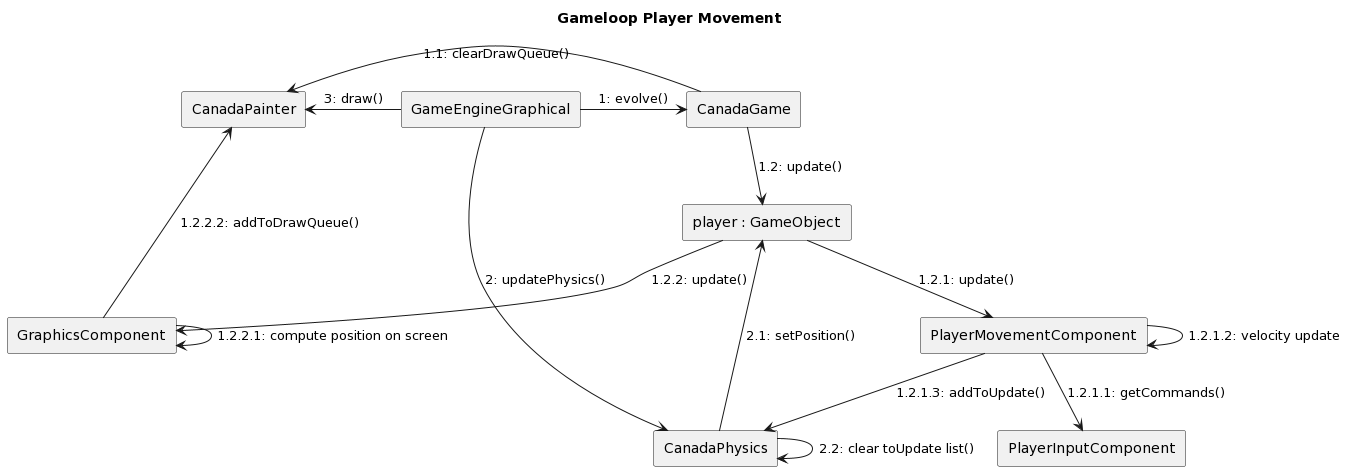

The diagram above was rendered by PlantUML. Its source (embedded in the PNG):
@startuml
title "Gameloop Player Movement"

rectangle "GameEngineGraphical" as GameEngineGraphical
rectangle "CanadaGame" as CanadaGame
rectangle "CanadaPainter" as CanadaPainter
rectangle "CanadaPhysics" as CanadaPhysics
rectangle "player : GameObject" as GameObject
rectangle "PlayerMovementComponent" as PlayerMovementComponent
rectangle "PlayerInputComponent" as PlayerInputComponent
rectangle "GraphicsComponent" as GraphicsComponent

GameEngineGraphical -right-> CanadaGame: 1: evolve()
CanadaGame -right-> CanadaPainter: 1.1: clearDrawQueue()
CanadaGame -down-> GameObject: 1.2: update()

GameObject -down-> PlayerMovementComponent: 1.2.1: update()
PlayerMovementComponent -down-> PlayerInputComponent: 1.2.1.1: getCommands()
PlayerMovementComponent --> PlayerMovementComponent: 1.2.1.2: velocity update
PlayerMovementComponent -down-> CanadaPhysics: 1.2.1.3: addToUpdate()

GameObject -down-> GraphicsComponent: 1.2.2: update()
GraphicsComponent --> GraphicsComponent: 1.2.2.1: compute position on screen
GraphicsComponent --> CanadaPainter: 1.2.2.2: addToDrawQueue()

GameEngineGraphical -right-> CanadaPhysics: 2: updatePhysics()
CanadaPhysics -up-> GameObject: 2.1: setPosition()
CanadaPhysics --> CanadaPhysics: 2.2: clear toUpdate list()

GameEngineGraphical -left-> CanadaPainter: 3: draw()
@enduml